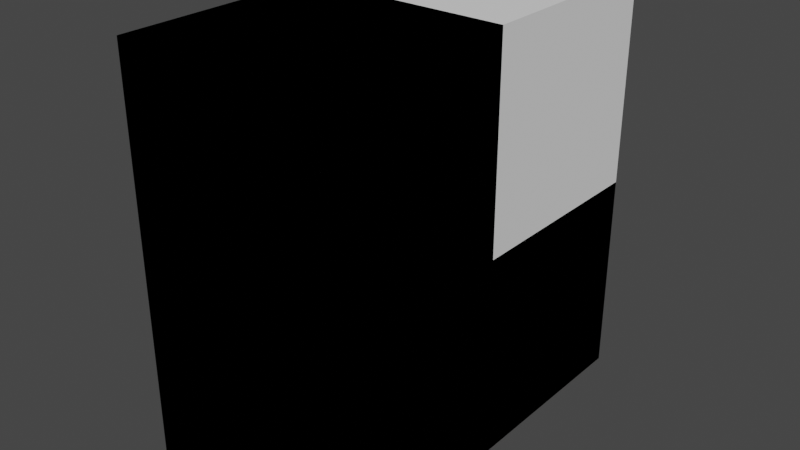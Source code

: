 # Source: WallBricks.blend  (saved by Blender 4.0.36; exported with 4.5.12 LTS)
import bpy
from mathutils import Matrix  # noqa: F401  (used for matrix-valued properties, if any)

bpy.ops.wm.read_factory_settings(use_empty=True)
scene = bpy.context.scene
scene.name = 'Scene'

# ---- collections
col_collection = bpy.data.collections.new('Collection'); scene.collection.children.link(col_collection)

# ---- world
world_world = bpy.data.worlds.new('World'); scene.world = world_world
world_world.use_nodes = True; world_world.node_tree.nodes.clear()
_N = world_world.node_tree.nodes; _L = world_world.node_tree.links
n0 = _N.new('ShaderNodeOutputWorld'); n0.name = 'World Output'; n0.location = (300, 300)
n1 = _N.new('ShaderNodeBackground'); n1.name = 'Background'; n1.location = (10, 300)
n1.inputs[0].default_value = (0.05088, 0.05088, 0.05088, 1.0)
_L.new(n1.outputs[0], n0.inputs[0])
n0.is_active_output = True
world_world.color = (0.05088, 0.05088, 0.05088)
world_world.use_sun_shadow = False
world_world.sun_shadow_jitter_overblur = 0.0

# ---- meshes
me_cube = bpy.data.meshes.new('Cube')
me_cube.from_pydata([(-1.0, -1.0, -1.0), (1.0, -1.0, -1.0), (-1.0, 3.0, -1.0), (1.0, 3.0, -1.0), (-1.0, -1.0, 3.0), (1.0, -1.0, 3.0), (-1.0, 3.0, 3.0), (1.0, 3.0, 3.0)], [], [(2, 3, 1, 0), (0, 4, 6, 2), (3, 7, 5, 1), (1, 5, 4, 0), (7, 6, 4, 5), (2, 6, 7, 3)])
_uv = me_cube.uv_layers.new(name='UVMap')
_uv.uv.foreach_set('vector', [0.125, 0.25, 0.375, 0.25, 0.375, 0.75, 0.125, 0.75, 0.125, 0.0, 0.625, 0.0, 0.625, 0.5, 0.125, 0.5, 0.125, 0.5, 0.625, 0.5, 0.625, 0.75, 0.125, 0.75, 0.125, 0.75, 0.625, 0.75, 0.625, 1.0, 0.125, 1.0, 0.625, 0.5, 0.875, 0.25, 0.875, 0.75, 0.625, 0.75, 0.125, 0.25, 0.625, 0.25, 0.625, 0.5, 0.125, 0.5])
me_cube.update()
me_cube_004 = bpy.data.meshes.new('Cube.004')
me_cube_004.from_pydata([(-1.0, -1.0, -1.0), (-1.0, -1.0, 1.0), (1.0, -1.0, -1.0), (1.0, -1.0, 1.0), (-1.0, 3.0, -1.0), (-1.0, 3.0, 1.0), (1.0, 3.0, -1.0), (1.0, 3.0, 1.0)], [], [(2, 3, 1, 0), (0, 1, 5, 4), (4, 5, 7, 6), (6, 7, 3, 2), (4, 6, 2, 0), (7, 5, 1, 3)])
_uv = me_cube_004.uv_layers.new(name='UVMap')
_uv.uv.foreach_set('vector', [0.375, 0.75, 0.625, 0.75, 0.625, 1.0, 0.375, 1.0, 0.375, -0.25, 0.625, -0.25, 0.625, 0.25, 0.375, 0.25, 0.375, 0.25, 0.625, 0.25, 0.625, 0.5, 0.375, 0.5, 0.375, 0.5, 0.625, 0.5, 0.625, 1.0, 0.375, 1.0, 0.125, 0.5, 0.375, 0.5, 0.375, 1.0, 0.125, 1.0, 0.625, 0.5, 0.875, 0.5, 0.875, 1.0, 0.625, 1.0])
me_cube_004.update()
me_cube_007 = bpy.data.meshes.new('Cube.007')
me_cube_007.from_pydata([(-1.0, -1.0, 1.0), (-1.0, 1.0, 1.0), (1.0, -1.0, 1.0), (1.0, 1.0, 1.0), (-1.0, -1.0, -3.0), (-1.0, 1.0, -3.0), (1.0, -1.0, -3.0), (1.0, 1.0, -3.0)], [], [(4, 0, 1, 5), (5, 1, 3, 7), (7, 3, 2, 6), (6, 2, 0, 4), (3, 1, 0, 2), (5, 7, 6, 4)])
_uv = me_cube_007.uv_layers.new(name='UVMap')
_uv.uv.foreach_set('vector', [-0.1183, 0.0, 0.625, 0.0, 0.625, 0.25, -0.1183, 0.25, -0.1183, 0.25, 0.625, 0.25, 0.625, 0.5, -0.1183, 0.5, -0.1183, 0.5, 0.625, 0.5, 0.625, 0.75, -0.1183, 0.75, -0.1183, 0.75, 0.625, 0.75, 0.625, 1.0, -0.1183, 1.0, 0.625, 0.5, 0.875, 0.5, 0.875, 0.75, 0.625, 0.75, 0.125, 0.5, 0.375, 0.5, 0.375, 0.75, 0.125, 0.75])
me_cube_007.update()
me_cube_008 = bpy.data.meshes.new('Cube.008')
me_cube_008.from_pydata([(-1.0, -1.0, -1.0), (-1.0, -1.0, 1.0), (-1.0, 1.0, -1.0), (-1.0, 1.0, 1.0), (1.0, -1.0, -1.0), (1.0, -1.0, 1.0), (1.0, 1.0, -1.0), (1.0, 1.0, 1.0)], [], [(0, 1, 3, 2), (2, 3, 7, 6), (6, 7, 5, 4), (4, 5, 1, 0), (2, 6, 4, 0), (7, 3, 1, 5)])
_uv = me_cube_008.uv_layers.new(name='UVMap')
_uv.uv.foreach_set('vector', [0.375, 0.0, 0.625, 0.0, 0.625, 0.25, 0.375, 0.25, 0.375, 0.25, 0.625, 0.25, 0.625, 0.5, 0.375, 0.5, 0.375, 0.5, 0.625, 0.5, 0.625, 0.75, 0.375, 0.75, 0.375, 0.75, 0.625, 0.75, 0.625, 1.0, 0.375, 1.0, 0.125, 0.5, 0.375, 0.5, 0.375, 0.75, 0.125, 0.75, 0.625, 0.5, 0.875, 0.5, 0.875, 0.75, 0.625, 0.75])
me_cube_008.update()

# ---- objects
ob_2x2 = bpy.data.objects.new('2x2', me_cube)
ob_2x1 = bpy.data.objects.new('2x1', me_cube_004)
ob_1x2 = bpy.data.objects.new('1x2', me_cube_007)
ob_1x1 = bpy.data.objects.new('1x1', me_cube_008)

# ---- transforms, parenting, visibility, modifiers, constraints
ob_2x2.location = (0.0, 0.0, 0.0)
ob_2x1.location = (0.0, 0.0, 0.0)
ob_1x2.location = (0.0, 0.0, 2.0)
ob_1x1.location = (0.0, 0.0, 0.0)

# ---- collection membership
col_collection.objects.link(ob_2x2)
col_collection.objects.link(ob_2x1)
col_collection.objects.link(ob_1x2)
col_collection.objects.link(ob_1x1)

# ---- scene / render settings (as saved in the file)
scene.frame_start = 1; scene.frame_end = 250; scene.frame_set(1)
scene.render.engine = 'BLENDER_EEVEE_NEXT'
scene.cycles.sampling_pattern = 'TABULATED_SOBOL'
scene.view_settings.view_transform = 'Filmic'
bpy.context.view_layer.update()

# ---- added for rendering (the .blend has no active camera and no usable light): camera, sun
cam_auto = bpy.data.cameras.new('AutoCamera')
cam_auto.lens = 50.0
cam_auto.sensor_width = 36.0
cam_auto.clip_end = 1000.0
ob_auto_camera = bpy.data.objects.new('AutoCamera', cam_auto)
scene.collection.objects.link(ob_auto_camera)
ob_auto_camera.location = (5.55135, -5.66162, 5.44108)
ob_auto_camera.rotation_euler = (1.09748, -7.21219e-08, 0.694738)
scene.camera = ob_auto_camera
light_auto_sun = bpy.data.lights.new('AutoSun', 'SUN')
light_auto_sun.energy = 3.0
light_auto_sun.angle = 0.0523599
ob_auto_sun = bpy.data.objects.new('AutoSun', light_auto_sun)
scene.collection.objects.link(ob_auto_sun)
ob_auto_sun.rotation_euler = (0.872665, 0.174533, 0.523599)
bpy.context.view_layer.update()
